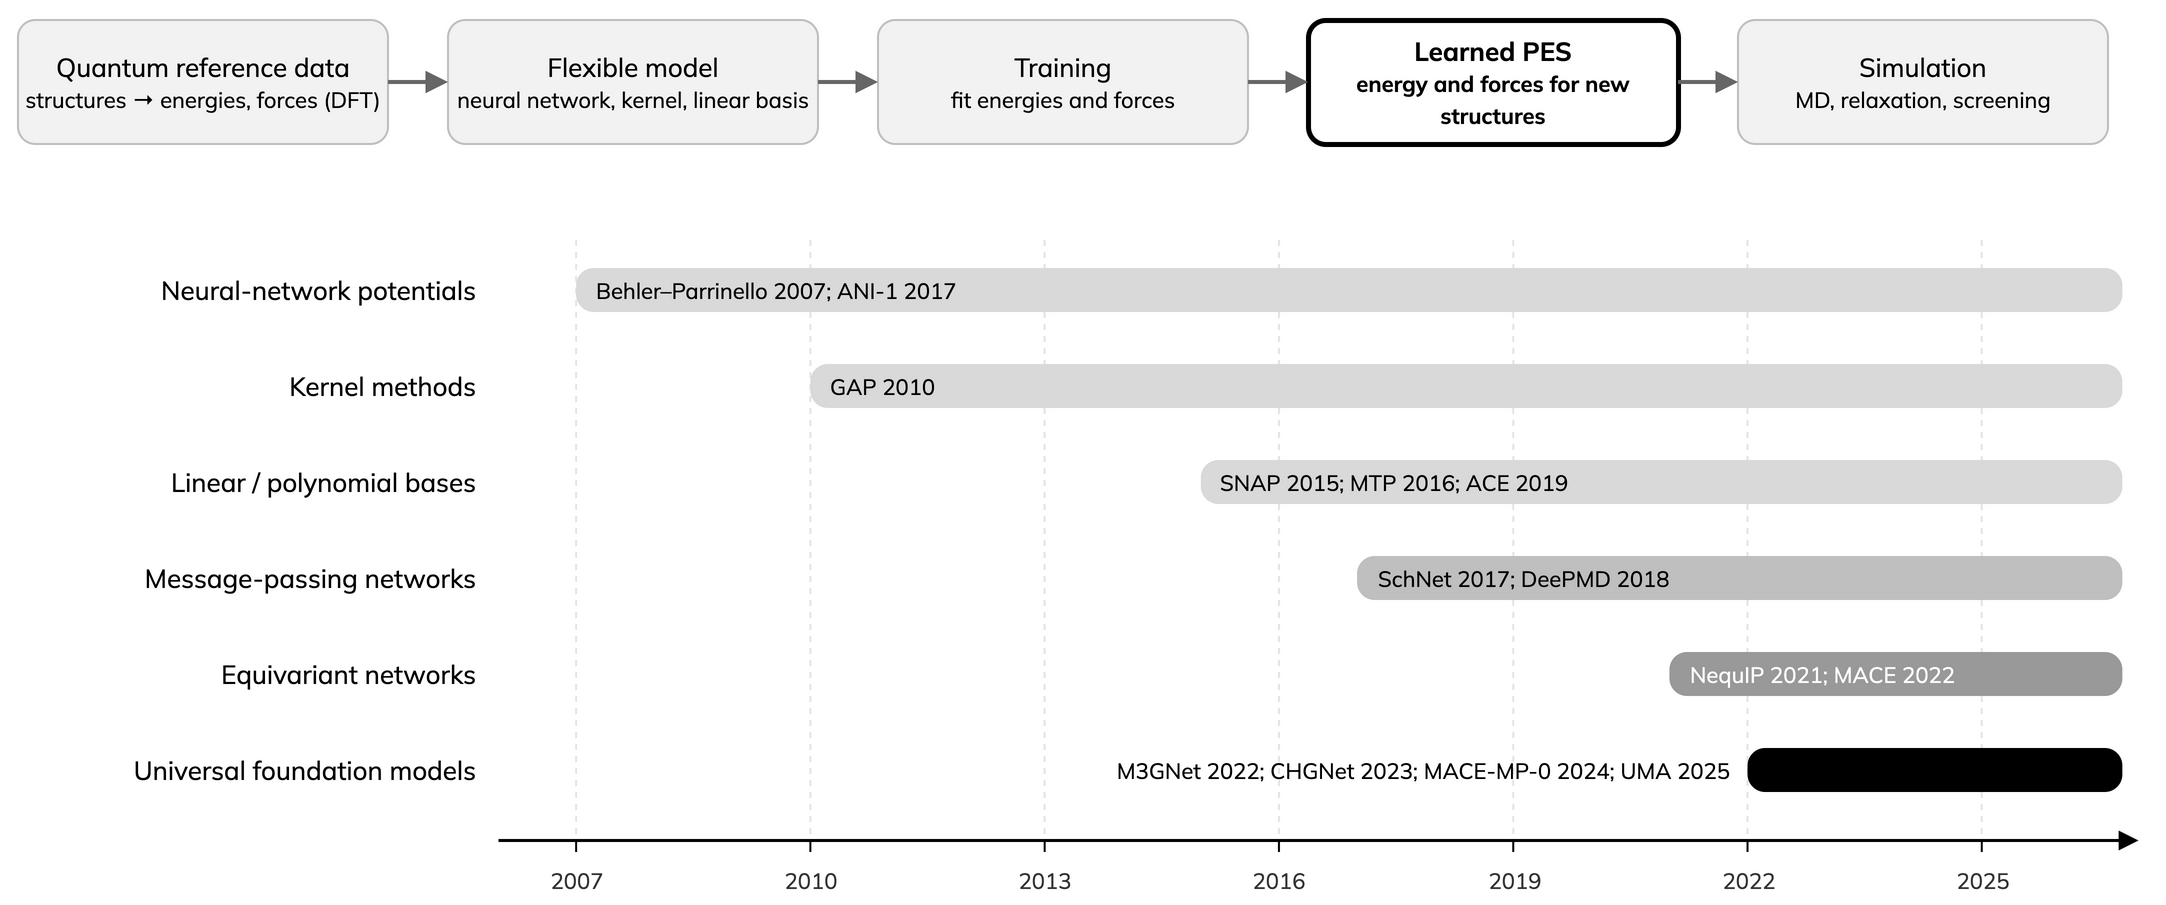

The diagram above was exported from draw.io. Its source (the exported page's mxGraphModel, read from the mxfile embedded in the PNG):
<mxGraphModel>
  <root>
    <mxCell id="0" />
    <mxCell id="1" parent="0" />
    <mxCell id="p1" value="Quantum reference data&lt;br&gt;&lt;span style='font-size:11px'&gt;structures → energies, forces (DFT)&lt;/span&gt;" style="rounded=1;arcSize=14;whiteSpace=wrap;html=1;fillColor=#F2F2F2;strokeColor=#BFBFBF;align=center;fontSize=13;fontFamily=Mulish;" vertex="1" parent="1">
      <mxGeometry x="10" y="10" width="185" height="62" as="geometry" />
    </mxCell>
    <mxCell id="p2" value="Flexible model&lt;br&gt;&lt;span style='font-size:11px'&gt;neural network, kernel, linear basis&lt;/span&gt;" style="rounded=1;arcSize=14;whiteSpace=wrap;html=1;fillColor=#F2F2F2;strokeColor=#BFBFBF;align=center;fontSize=13;fontFamily=Mulish;" vertex="1" parent="1">
      <mxGeometry x="225" y="10" width="185" height="62" as="geometry" />
    </mxCell>
    <mxCell id="p3" value="Training&lt;br&gt;&lt;span style='font-size:11px'&gt;fit energies and forces&lt;/span&gt;" style="rounded=1;arcSize=14;whiteSpace=wrap;html=1;fillColor=#F2F2F2;strokeColor=#BFBFBF;align=center;fontSize=13;fontFamily=Mulish;" vertex="1" parent="1">
      <mxGeometry x="440" y="10" width="185" height="62" as="geometry" />
    </mxCell>
    <mxCell id="p4" value="Learned PES&lt;br&gt;&lt;span style='font-size:11px'&gt;energy and forces for new structures&lt;/span&gt;" style="rounded=1;arcSize=14;whiteSpace=wrap;html=1;fillColor=#FFFFFF;strokeColor=#000000;strokeWidth=2.5;fontStyle=1;align=center;fontSize=13;fontFamily=Mulish;" vertex="1" parent="1">
      <mxGeometry x="655" y="10" width="185" height="62" as="geometry" />
    </mxCell>
    <mxCell id="p5" value="Simulation&lt;br&gt;&lt;span style='font-size:11px'&gt;MD, relaxation, screening&lt;/span&gt;" style="rounded=1;arcSize=14;whiteSpace=wrap;html=1;fillColor=#F2F2F2;strokeColor=#BFBFBF;align=center;fontSize=13;fontFamily=Mulish;" vertex="1" parent="1">
      <mxGeometry x="870" y="10" width="185" height="62" as="geometry" />
    </mxCell>
    <mxCell id="pe0" style="endArrow=block;endFill=1;strokeColor=#666666;strokeWidth=2;html=1;" edge="1" parent="1" source="p1" target="p2">
      <mxGeometry relative="1" as="geometry" />
    </mxCell>
    <mxCell id="pe1" style="endArrow=block;endFill=1;strokeColor=#666666;strokeWidth=2;html=1;" edge="1" parent="1" source="p2" target="p3">
      <mxGeometry relative="1" as="geometry" />
    </mxCell>
    <mxCell id="pe2" style="endArrow=block;endFill=1;strokeColor=#666666;strokeWidth=2;html=1;" edge="1" parent="1" source="p3" target="p4">
      <mxGeometry relative="1" as="geometry" />
    </mxCell>
    <mxCell id="pe3" style="endArrow=block;endFill=1;strokeColor=#666666;strokeWidth=2;html=1;" edge="1" parent="1" source="p4" target="p5">
      <mxGeometry relative="1" as="geometry" />
    </mxCell>
    <mxCell id="axis" style="endArrow=block;endFill=1;strokeColor=#000000;strokeWidth=1.5;" edge="1" parent="1">
      <mxGeometry relative="1" as="geometry">
        <mxPoint x="250" y="420" as="sourcePoint" />
        <mxPoint x="1070" y="420" as="targetPoint" />
      </mxGeometry>
    </mxCell>
    <mxCell id="t2007" style="endArrow=none;strokeColor=#000000;" edge="1" parent="1">
      <mxGeometry relative="1" as="geometry">
        <mxPoint x="289.04761904761904" y="420" as="sourcePoint" />
        <mxPoint x="289.04761904761904" y="426" as="targetPoint" />
      </mxGeometry>
    </mxCell>
    <mxCell id="tl2007" value="2007" style="text;html=1;align=center;fontSize=11;fontColor=#333333;fontFamily=Mulish;" vertex="1" parent="1">
      <mxGeometry x="269.04761904761904" y="427" width="40" height="18" as="geometry" />
    </mxCell>
    <mxCell id="gr2007" style="endArrow=none;strokeColor=#E5E5E5;dashed=1;" edge="1" parent="1">
      <mxGeometry relative="1" as="geometry">
        <mxPoint x="289.04761904761904" y="120" as="sourcePoint" />
        <mxPoint x="289.04761904761904" y="418" as="targetPoint" />
      </mxGeometry>
    </mxCell>
    <mxCell id="t2010" style="endArrow=none;strokeColor=#000000;" edge="1" parent="1">
      <mxGeometry relative="1" as="geometry">
        <mxPoint x="406.1904761904762" y="420" as="sourcePoint" />
        <mxPoint x="406.1904761904762" y="426" as="targetPoint" />
      </mxGeometry>
    </mxCell>
    <mxCell id="tl2010" value="2010" style="text;html=1;align=center;fontSize=11;fontColor=#333333;fontFamily=Mulish;" vertex="1" parent="1">
      <mxGeometry x="386.1904761904762" y="427" width="40" height="18" as="geometry" />
    </mxCell>
    <mxCell id="gr2010" style="endArrow=none;strokeColor=#E5E5E5;dashed=1;" edge="1" parent="1">
      <mxGeometry relative="1" as="geometry">
        <mxPoint x="406.1904761904762" y="120" as="sourcePoint" />
        <mxPoint x="406.1904761904762" y="418" as="targetPoint" />
      </mxGeometry>
    </mxCell>
    <mxCell id="t2013" style="endArrow=none;strokeColor=#000000;" edge="1" parent="1">
      <mxGeometry relative="1" as="geometry">
        <mxPoint x="523.3333333333333" y="420" as="sourcePoint" />
        <mxPoint x="523.3333333333333" y="426" as="targetPoint" />
      </mxGeometry>
    </mxCell>
    <mxCell id="tl2013" value="2013" style="text;html=1;align=center;fontSize=11;fontColor=#333333;fontFamily=Mulish;" vertex="1" parent="1">
      <mxGeometry x="503.33333333333326" y="427" width="40" height="18" as="geometry" />
    </mxCell>
    <mxCell id="gr2013" style="endArrow=none;strokeColor=#E5E5E5;dashed=1;" edge="1" parent="1">
      <mxGeometry relative="1" as="geometry">
        <mxPoint x="523.3333333333333" y="120" as="sourcePoint" />
        <mxPoint x="523.3333333333333" y="418" as="targetPoint" />
      </mxGeometry>
    </mxCell>
    <mxCell id="t2016" style="endArrow=none;strokeColor=#000000;" edge="1" parent="1">
      <mxGeometry relative="1" as="geometry">
        <mxPoint x="640.4761904761905" y="420" as="sourcePoint" />
        <mxPoint x="640.4761904761905" y="426" as="targetPoint" />
      </mxGeometry>
    </mxCell>
    <mxCell id="tl2016" value="2016" style="text;html=1;align=center;fontSize=11;fontColor=#333333;fontFamily=Mulish;" vertex="1" parent="1">
      <mxGeometry x="620.4761904761905" y="427" width="40" height="18" as="geometry" />
    </mxCell>
    <mxCell id="gr2016" style="endArrow=none;strokeColor=#E5E5E5;dashed=1;" edge="1" parent="1">
      <mxGeometry relative="1" as="geometry">
        <mxPoint x="640.4761904761905" y="120" as="sourcePoint" />
        <mxPoint x="640.4761904761905" y="418" as="targetPoint" />
      </mxGeometry>
    </mxCell>
    <mxCell id="t2019" style="endArrow=none;strokeColor=#000000;" edge="1" parent="1">
      <mxGeometry relative="1" as="geometry">
        <mxPoint x="757.6190476190476" y="420" as="sourcePoint" />
        <mxPoint x="757.6190476190476" y="426" as="targetPoint" />
      </mxGeometry>
    </mxCell>
    <mxCell id="tl2019" value="2019" style="text;html=1;align=center;fontSize=11;fontColor=#333333;fontFamily=Mulish;" vertex="1" parent="1">
      <mxGeometry x="737.6190476190476" y="427" width="40" height="18" as="geometry" />
    </mxCell>
    <mxCell id="gr2019" style="endArrow=none;strokeColor=#E5E5E5;dashed=1;" edge="1" parent="1">
      <mxGeometry relative="1" as="geometry">
        <mxPoint x="757.6190476190476" y="120" as="sourcePoint" />
        <mxPoint x="757.6190476190476" y="418" as="targetPoint" />
      </mxGeometry>
    </mxCell>
    <mxCell id="t2022" style="endArrow=none;strokeColor=#000000;" edge="1" parent="1">
      <mxGeometry relative="1" as="geometry">
        <mxPoint x="874.7619047619048" y="420" as="sourcePoint" />
        <mxPoint x="874.7619047619048" y="426" as="targetPoint" />
      </mxGeometry>
    </mxCell>
    <mxCell id="tl2022" value="2022" style="text;html=1;align=center;fontSize=11;fontColor=#333333;fontFamily=Mulish;" vertex="1" parent="1">
      <mxGeometry x="854.7619047619048" y="427" width="40" height="18" as="geometry" />
    </mxCell>
    <mxCell id="gr2022" style="endArrow=none;strokeColor=#E5E5E5;dashed=1;" edge="1" parent="1">
      <mxGeometry relative="1" as="geometry">
        <mxPoint x="874.7619047619048" y="120" as="sourcePoint" />
        <mxPoint x="874.7619047619048" y="418" as="targetPoint" />
      </mxGeometry>
    </mxCell>
    <mxCell id="t2025" style="endArrow=none;strokeColor=#000000;" edge="1" parent="1">
      <mxGeometry relative="1" as="geometry">
        <mxPoint x="991.9047619047619" y="420" as="sourcePoint" />
        <mxPoint x="991.9047619047619" y="426" as="targetPoint" />
      </mxGeometry>
    </mxCell>
    <mxCell id="tl2025" value="2025" style="text;html=1;align=center;fontSize=11;fontColor=#333333;fontFamily=Mulish;" vertex="1" parent="1">
      <mxGeometry x="971.9047619047619" y="427" width="40" height="18" as="geometry" />
    </mxCell>
    <mxCell id="gr2025" style="endArrow=none;strokeColor=#E5E5E5;dashed=1;" edge="1" parent="1">
      <mxGeometry relative="1" as="geometry">
        <mxPoint x="991.9047619047619" y="120" as="sourcePoint" />
        <mxPoint x="991.9047619047619" y="418" as="targetPoint" />
      </mxGeometry>
    </mxCell>
    <mxCell id="rn0" value="Neural-network potentials" style="text;html=1;align=right;verticalAlign=middle;fontSize=13;fontFamily=Mulish;" vertex="1" parent="1">
      <mxGeometry x="10" y="130" width="230" height="30" as="geometry" />
    </mxCell>
    <mxCell id="bar0" value="" style="rounded=1;arcSize=40;fillColor=#D9D9D9;strokeColor=none;" vertex="1" parent="1">
      <mxGeometry x="289.04761904761904" y="134" width="773.1428571428553" height="22" as="geometry" />
    </mxCell>
    <mxCell id="bl0" value="Behler–Parrinello 2007; ANI-1 2017" style="text;html=1;align=left;verticalAlign=middle;fontSize=11;fontColor=#000000;fontFamily=Mulish;" vertex="1" parent="1">
      <mxGeometry x="297.04761904761904" y="134" width="763.1428571428553" height="22" as="geometry" />
    </mxCell>
    <mxCell id="rn1" value="Kernel methods" style="text;html=1;align=right;verticalAlign=middle;fontSize=13;fontFamily=Mulish;" vertex="1" parent="1">
      <mxGeometry x="10" y="178" width="230" height="30" as="geometry" />
    </mxCell>
    <mxCell id="bar1" value="" style="rounded=1;arcSize=40;fillColor=#D9D9D9;strokeColor=none;" vertex="1" parent="1">
      <mxGeometry x="406.1904761904762" y="182" width="655.9999999999982" height="22" as="geometry" />
    </mxCell>
    <mxCell id="bl1" value="GAP 2010" style="text;html=1;align=left;verticalAlign=middle;fontSize=11;fontColor=#000000;fontFamily=Mulish;" vertex="1" parent="1">
      <mxGeometry x="414.1904761904762" y="182" width="645.9999999999982" height="22" as="geometry" />
    </mxCell>
    <mxCell id="rn2" value="Linear / polynomial bases" style="text;html=1;align=right;verticalAlign=middle;fontSize=13;fontFamily=Mulish;" vertex="1" parent="1">
      <mxGeometry x="10" y="226" width="230" height="30" as="geometry" />
    </mxCell>
    <mxCell id="bar2" value="" style="rounded=1;arcSize=40;fillColor=#D9D9D9;strokeColor=none;" vertex="1" parent="1">
      <mxGeometry x="601.4285714285714" y="230" width="460.7619047619029" height="22" as="geometry" />
    </mxCell>
    <mxCell id="bl2" value="SNAP 2015; MTP 2016; ACE 2019" style="text;html=1;align=left;verticalAlign=middle;fontSize=11;fontColor=#000000;fontFamily=Mulish;" vertex="1" parent="1">
      <mxGeometry x="609.4285714285714" y="230" width="450.7619047619029" height="22" as="geometry" />
    </mxCell>
    <mxCell id="rn3" value="Message-passing networks" style="text;html=1;align=right;verticalAlign=middle;fontSize=13;fontFamily=Mulish;" vertex="1" parent="1">
      <mxGeometry x="10" y="274" width="230" height="30" as="geometry" />
    </mxCell>
    <mxCell id="bar3" value="" style="rounded=1;arcSize=40;fillColor=#BFBFBF;strokeColor=none;" vertex="1" parent="1">
      <mxGeometry x="679.5238095238095" y="278" width="382.6666666666648" height="22" as="geometry" />
    </mxCell>
    <mxCell id="bl3" value="SchNet 2017; DeePMD 2018" style="text;html=1;align=left;verticalAlign=middle;fontSize=11;fontColor=#000000;fontFamily=Mulish;" vertex="1" parent="1">
      <mxGeometry x="687.5238095238095" y="278" width="372.6666666666648" height="22" as="geometry" />
    </mxCell>
    <mxCell id="rn4" value="Equivariant networks" style="text;html=1;align=right;verticalAlign=middle;fontSize=13;fontFamily=Mulish;" vertex="1" parent="1">
      <mxGeometry x="10" y="322" width="230" height="30" as="geometry" />
    </mxCell>
    <mxCell id="bar4" value="" style="rounded=1;arcSize=40;fillColor=#999999;strokeColor=none;" vertex="1" parent="1">
      <mxGeometry x="835.7142857142857" y="326" width="226.47619047618866" height="22" as="geometry" />
    </mxCell>
    <mxCell id="bl4" value="NequIP 2021; MACE 2022" style="text;html=1;align=left;verticalAlign=middle;fontSize=11;fontColor=#FFFFFF;fontFamily=Mulish;" vertex="1" parent="1">
      <mxGeometry x="843.7142857142857" y="326" width="216.47619047618866" height="22" as="geometry" />
    </mxCell>
    <mxCell id="rn5" value="Universal foundation models" style="text;html=1;align=right;verticalAlign=middle;fontSize=13;fontFamily=Mulish;" vertex="1" parent="1">
      <mxGeometry x="10" y="370" width="230" height="30" as="geometry" />
    </mxCell>
    <mxCell id="bar5" value="" style="rounded=1;arcSize=40;fillColor=#000000;strokeColor=none;" vertex="1" parent="1">
      <mxGeometry x="874.7619047619048" y="374" width="187.4285714285695" height="22" as="geometry" />
    </mxCell>
    <mxCell id="bl5" value="M3GNet 2022; CHGNet 2023; MACE-MP-0 2024; UMA 2025" style="text;html=1;align=right;verticalAlign=middle;fontSize=11;fontColor=#000000;fontFamily=Mulish;" vertex="1" parent="1">
      <mxGeometry x="444.7619047619048" y="374" width="422" height="22" as="geometry" />
    </mxCell>
  </root>
</mxGraphModel>